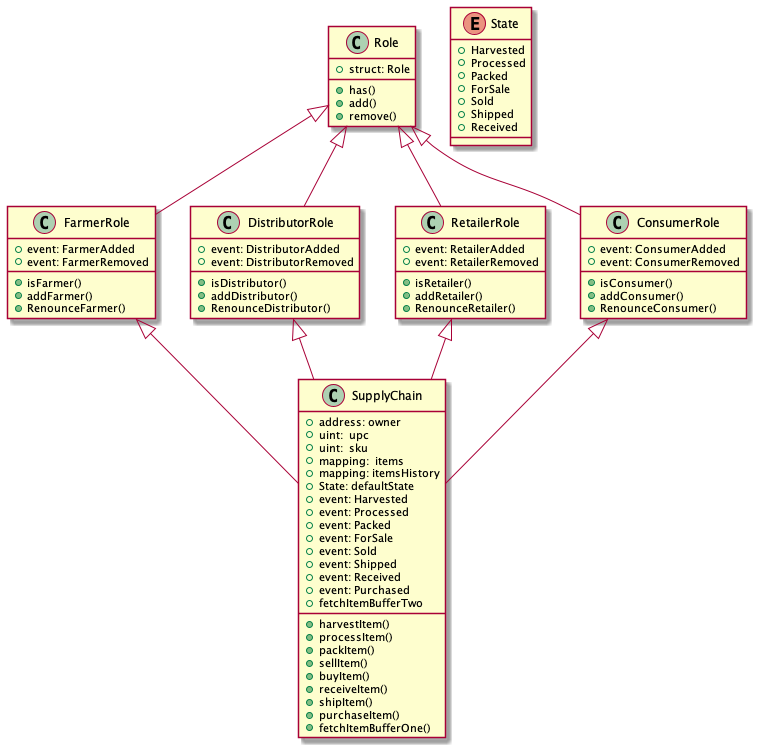

The diagram above was rendered by PlantUML. Its source (embedded in the PNG):
@startuml
class Role {
 + struct: Role

 +has()
 +add()
 +remove()
}

class FarmerRole {
+ event: FarmerAdded
+ event: FarmerRemoved
+isFarmer()
+addFarmer()
+RenounceFarmer()

}

class DistributorRole {
+ event: DistributorAdded
+ event: DistributorRemoved
+isDistributor()
+addDistributor()
+RenounceDistributor()

}

class RetailerRole {
+ event: RetailerAdded
+ event: RetailerRemoved
+isRetailer()
+addRetailer()
+RenounceRetailer()

}

class ConsumerRole {
+ event: ConsumerAdded
+ event: ConsumerRemoved
+isConsumer()
+addConsumer()
+RenounceConsumer()

}

class SupplyChain {
+ address: owner
+ uint:  upc
+ uint:  sku
+ mapping:  items
+ mapping: itemsHistory
+ State: defaultState
+ event: Harvested
+ event: Processed
+ event: Packed
+ event: ForSale
+ event: Sold
+ event: Shipped
+ event: Received
+ event: Purchased
+ harvestItem()
+ processItem()
+ packItem()
+ sellItem()
+ buyItem()
+ receiveItem()
+ shipItem()
+ purchaseItem()
+ fetchItemBufferOne()
+ fetchItemBufferTwo
}


enum State {
+ Harvested  
+ Processed  
+ Packed     
+ ForSale    
+ Sold       
+ Shipped    
+ Received    

}

Role <|-- FarmerRole
Role <|-- DistributorRole
Role <|-- RetailerRole
Role <|-- ConsumerRole




FarmerRole <|-- SupplyChain
DistributorRole <|-- SupplyChain
RetailerRole <|-- SupplyChain
ConsumerRole <|-- SupplyChain
@enduml